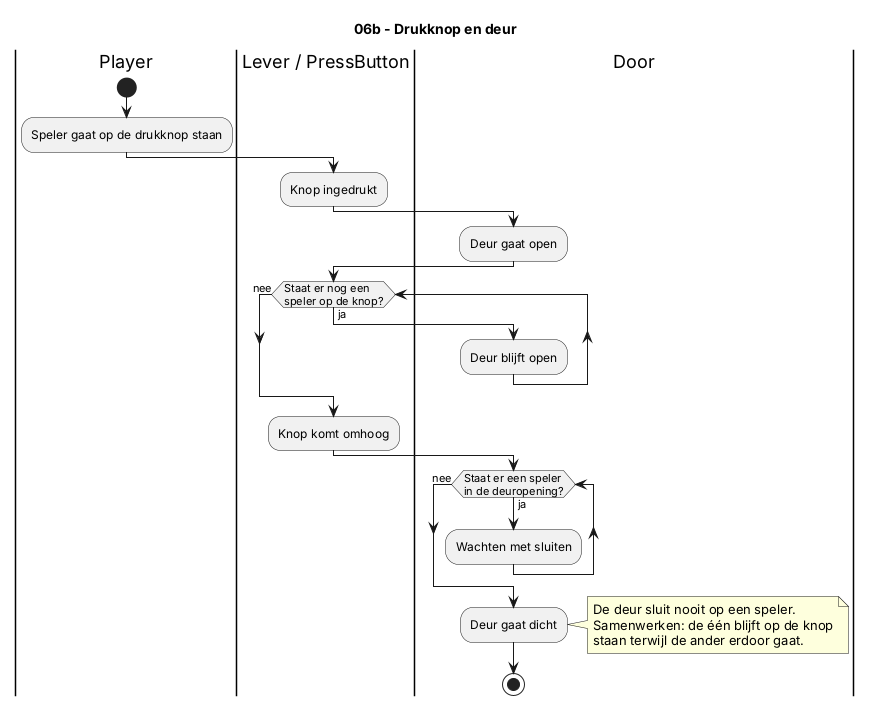

The diagram above was rendered by PlantUML. Its source (embedded in the PNG):
@startuml 06b_drukknop
title 06b - Drukknop en deur

|Player|
start
:Speler gaat op de drukknop staan;
|Lever / PressButton|
:Knop ingedrukt;
|Door|
:Deur gaat open;
|Lever / PressButton|
while (Staat er nog een\nspeler op de knop?) is (ja)
  |Door|
  :Deur blijft open;
  |Lever / PressButton|
endwhile (nee)
:Knop komt omhoog;
|Door|
while (Staat er een speler\nin de deuropening?) is (ja)
  :Wachten met sluiten;
endwhile (nee)
:Deur gaat dicht;
note right
  De deur sluit nooit op een speler.
  Samenwerken: de één blijft op de knop
  staan terwijl de ander erdoor gaat.
end note
stop
@enduml